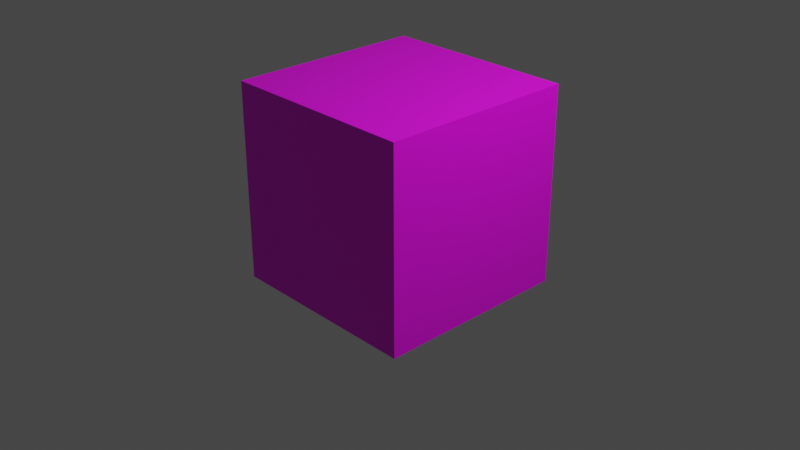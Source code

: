 # Source: ObjectBirchTreeTrunkPart.blend  (saved by Blender 3.4.6; exported with 4.5.12 LTS)
import bpy
from mathutils import Matrix  # noqa: F401  (used for matrix-valued properties, if any)

bpy.ops.wm.read_factory_settings(use_empty=True)
scene = bpy.context.scene
scene.name = 'Scene'

# ---- collections
col_collection = bpy.data.collections.new('Collection'); scene.collection.children.link(col_collection)

# ---- images (referenced by path relative to the original .blend; pixels are not part of the script)
import os
ASSET_DIR = os.environ.get("B2B_ASSET_DIR", "")  # directory of the original .blend (textures are referenced by path, not embedded)
HERE = os.path.dirname(os.path.abspath(__file__))  # packed textures are extracted next to this script under _unpacked/

def load_image(name, relpath, width, height, colorspace="sRGB"):
    """Load a texture the original file referenced (path relative to the .blend, or extracted next to this script)."""
    p = next((c for c in (os.path.join(HERE, relpath), os.path.join(ASSET_DIR, relpath)) if relpath and os.path.exists(c)), "")
    if p:
        img = bpy.data.images.load(p, check_existing=True)
        img.name = name
    else:  # same state as the original file: an image datablock whose file is absent (Cycles renders it pink)
        img = bpy.data.images.new(name, width, height)
        img.source = "FILE"
        img.filepath = "//" + (relpath or name)
    img.colorspace_settings.name = colorspace
    return img
img_objectbirchtreetrunkpart_texture_png = load_image('ObjectBirchTreeTrunkPart_Texture.png', 'ObjectBirchTreeTrunkPart_Texture.png', 1024, 1024, 'sRGB')

# ---- materials (node trees are filled in below, after node groups)
mat_material = bpy.data.materials.new('Material')
mat_material.alpha_threshold = 0.0
mat_material.use_transparent_shadow = False
mat_material.roughness = 0.5
mat_material.line_color = (0.0, 0.0, 0.0, 1.0)

# ---- material node trees
mat_material.use_nodes = True; mat_material.node_tree.nodes.clear()
_N = mat_material.node_tree.nodes; _L = mat_material.node_tree.links
n0 = _N.new('ShaderNodeOutputMaterial'); n0.name = 'Material Output'; n0.location = (300, 300)
n1 = _N.new('ShaderNodeBsdfPrincipled'); n1.name = 'Principled BSDF'; n1.location = (10, 300)
n1.distribution = 'GGX'
n1.subsurface_method = 'RANDOM_WALK_SKIN'
n1.inputs[3].default_value = 1.45
n1.inputs[27].default_value = (0.0, 0.0, 0.0, 1.0)
n1.inputs[28].default_value = 1.0
n2 = _N.new('ShaderNodeTexImage'); n2.name = 'Image Texture'; n2.location = (-342, 188)
n2.image = img_objectbirchtreetrunkpart_texture_png
_L.new(n1.outputs[0], n0.inputs[0])
_L.new(n2.outputs[0], n1.inputs[0])
n0.is_active_output = True

# ---- world
world_world = bpy.data.worlds.new('World'); scene.world = world_world
world_world.use_nodes = True; world_world.node_tree.nodes.clear()
_N = world_world.node_tree.nodes; _L = world_world.node_tree.links
n0 = _N.new('ShaderNodeOutputWorld'); n0.name = 'World Output'; n0.location = (300, 300)
n1 = _N.new('ShaderNodeBackground'); n1.name = 'Background'; n1.location = (10, 300)
n1.inputs[0].default_value = (0.05088, 0.05088, 0.05088, 1.0)
_L.new(n1.outputs[0], n0.inputs[0])
n0.is_active_output = True
world_world.color = (0.05088, 0.05088, 0.05088)
world_world.use_sun_shadow = False
world_world.sun_shadow_jitter_overblur = 0.0

# ---- cameras
cam_camera = bpy.data.cameras.new('Camera')
cam_camera.clip_end = 100.0
cam_camera.ortho_scale = 7.314

# ---- lights
light_light = bpy.data.lights.new('Light', 'POINT')
light_light.transmission_factor = 0.0
light_light.energy = 1000.0
light_light.shadow_soft_size = 0.1
light_light.shadow_maximum_resolution = 0.006
light_light.use_absolute_resolution = True

# ---- meshes
me_cube = bpy.data.meshes.new('Cube')
me_cube.from_pydata([(1.0, 1.0, 1.0), (1.0, 1.0, -1.0), (1.0, -1.0, 1.0), (1.0, -1.0, -1.0), (-1.0, 1.0, 1.0), (-1.0, 1.0, -1.0), (-1.0, -1.0, 1.0), (-1.0, -1.0, -1.0)], [], [(0, 4, 6, 2), (3, 2, 6, 7), (7, 6, 4, 5), (5, 1, 3, 7), (1, 0, 2, 3), (5, 4, 0, 1)])
_uv = me_cube.uv_layers.new(name='UVMap')
_uv.uv.foreach_set('vector', [0.625, 0.5, 0.875, 0.5, 0.875, 0.75, 0.625, 0.75, 0.375, 0.75, 0.625, 0.75, 0.625, 1.0, 0.375, 1.0, 0.375, 0.0, 0.625, 0.0, 0.625, 0.25, 0.375, 0.25, 0.125, 0.5, 0.375, 0.5, 0.375, 0.75, 0.125, 0.75, 0.375, 0.5, 0.625, 0.5, 0.625, 0.75, 0.375, 0.75, 0.375, 0.25, 0.625, 0.25, 0.625, 0.5, 0.375, 0.5])
me_cube.materials.append(mat_material)
me_cube.use_mirror_vertex_groups = False
me_cube.update()

# ---- objects
ob_cube = bpy.data.objects.new('Cube', me_cube)
ob_light = bpy.data.objects.new('Light', light_light)
ob_camera = bpy.data.objects.new('Camera', cam_camera)

# ---- transforms, parenting, visibility, modifiers, constraints
ob_cube.location = (0.0, 0.0, 0.3796)
ob_cube.scale = (1.072, 1.072, 1.072)
ob_cube.lock_rotations_4d = False
ob_cube.empty_display_type = 'ARROWS'
ob_cube.lineart.crease_threshold = 0.0
ob_light.location = (4.076, 1.005, 5.904)
ob_light.rotation_euler = (0.6503, 0.05522, 1.866)
ob_light.lock_rotations_4d = False
ob_light.empty_display_type = 'ARROWS'
ob_light.color = (0.0, 0.0, 0.0, 0.0)
ob_light.lineart.crease_threshold = 0.0
ob_camera.location = (7.359, -6.926, 4.958)
ob_camera.rotation_euler = (1.109, 0.0, 0.8149)
ob_camera.lock_rotations_4d = False
ob_camera.empty_display_type = 'ARROWS'
ob_camera.color = (0.0, 0.0, 0.0, 0.0)
ob_camera.display_type = 'WIRE'
ob_camera.lineart.crease_threshold = 0.0

# ---- collection membership
col_collection.objects.link(ob_cube)
col_collection.objects.link(ob_light)
col_collection.objects.link(ob_camera)

# ---- scene / render settings (as saved in the file)
scene.camera = ob_camera
scene.frame_start = 1; scene.frame_end = 250; scene.frame_set(1)
scene.render.engine = 'BLENDER_EEVEE_NEXT'
scene.cycles.sampling_pattern = 'TABULATED_SOBOL'
scene.cycles.use_light_tree = False
scene.view_settings.view_transform = 'Filmic'
bpy.context.view_layer.update()
